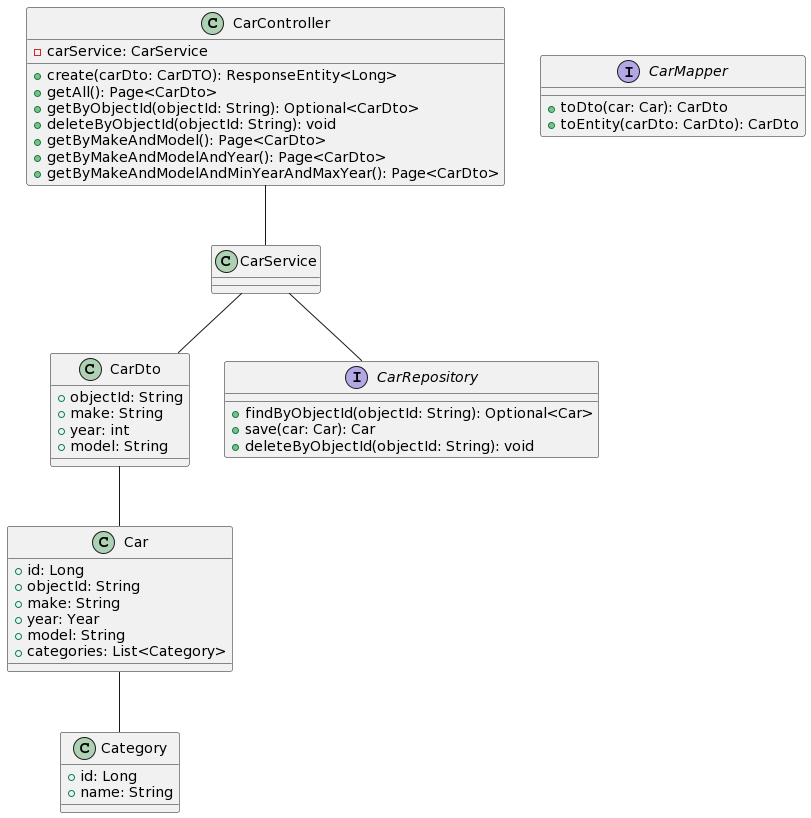

The diagram above was rendered by PlantUML. Its source (embedded in the PNG):
@startuml
class Category {
  + id: Long
  + name: String
}

class Car {
  + id: Long
  + objectId: String
  + make: String
  + year: Year
  + model: String
  + categories: List<Category>
}

class CarDto {
  + objectId: String
  + make: String
  + year: int
  + model: String
}

interface CarMapper {
  + toDto(car: Car): CarDto
  + toEntity(carDto: CarDto): CarDto
}

interface CarRepository {
  + findByObjectId(objectId: String): Optional<Car>
  + save(car: Car): Car
  + deleteByObjectId(objectId: String): void
}

class CarService {
}

class CarController {
  - carService: CarService
   + create(carDto: CarDTO): ResponseEntity<Long>
    + getAll(): Page<CarDto>
  + getByObjectId(objectId: String): Optional<CarDto>
  + deleteByObjectId(objectId: String): void
  + getByMakeAndModel(): Page<CarDto>
  + getByMakeAndModelAndYear(): Page<CarDto>
  + getByMakeAndModelAndMinYearAndMaxYear(): Page<CarDto>
}

CarController -- CarService
CarService -- CarRepository
CarService -- CarDto
CarDto -- Car
Car -- Category
@enduml